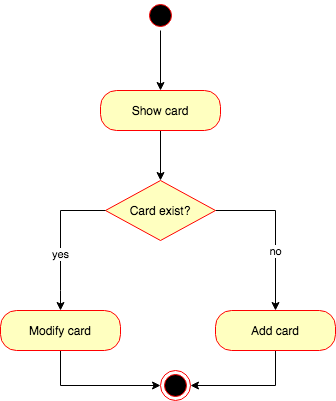

The diagram above was exported from draw.io. Its source (the exported page's mxGraphModel, read from the mxfile embedded in the PNG):
<mxGraphModel dx="786" dy="420" grid="1" gridSize="10" guides="1" tooltips="1" connect="1" arrows="1" fold="1" page="1" pageScale="1" pageWidth="850" pageHeight="1100" math="0" shadow="0">
  <root>
    <mxCell id="0" />
    <mxCell id="1" parent="0" />
    <mxCell id="Ofhy9J5GNlNmhq34zyfQ-1" value="" style="edgeStyle=orthogonalEdgeStyle;rounded=0;orthogonalLoop=1;jettySize=auto;html=1;" edge="1" parent="1" source="Ofhy9J5GNlNmhq34zyfQ-2" target="Ofhy9J5GNlNmhq34zyfQ-5">
      <mxGeometry relative="1" as="geometry" />
    </mxCell>
    <mxCell id="Ofhy9J5GNlNmhq34zyfQ-2" value="" style="ellipse;html=1;shape=startState;fillColor=#000000;strokeColor=#ff0000;" vertex="1" parent="1">
      <mxGeometry x="185" y="30" width="30" height="30" as="geometry" />
    </mxCell>
    <mxCell id="Ofhy9J5GNlNmhq34zyfQ-3" value="" style="edgeStyle=orthogonalEdgeStyle;rounded=0;orthogonalLoop=1;jettySize=auto;html=1;" edge="1" parent="1" source="Ofhy9J5GNlNmhq34zyfQ-5">
      <mxGeometry relative="1" as="geometry">
        <mxPoint x="200" y="210" as="targetPoint" />
      </mxGeometry>
    </mxCell>
    <mxCell id="Ofhy9J5GNlNmhq34zyfQ-5" value="Show card" style="rounded=1;whiteSpace=wrap;html=1;arcSize=40;fontColor=#000000;fillColor=#ffffc0;strokeColor=#ff0000;" vertex="1" parent="1">
      <mxGeometry x="140" y="120" width="120" height="40" as="geometry" />
    </mxCell>
    <mxCell id="Ofhy9J5GNlNmhq34zyfQ-24" value="" style="edgeStyle=orthogonalEdgeStyle;rounded=0;orthogonalLoop=1;jettySize=auto;html=1;entryX=0;entryY=0.5;entryDx=0;entryDy=0;" edge="1" parent="1" source="Ofhy9J5GNlNmhq34zyfQ-7" target="Ofhy9J5GNlNmhq34zyfQ-20">
      <mxGeometry relative="1" as="geometry">
        <mxPoint x="100" y="420" as="targetPoint" />
        <Array as="points">
          <mxPoint x="100" y="415" />
        </Array>
      </mxGeometry>
    </mxCell>
    <mxCell id="Ofhy9J5GNlNmhq34zyfQ-7" value="Modify card" style="rounded=1;whiteSpace=wrap;html=1;arcSize=40;fontColor=#000000;fillColor=#ffffc0;strokeColor=#ff0000;" vertex="1" parent="1">
      <mxGeometry x="40" y="340" width="120" height="40" as="geometry" />
    </mxCell>
    <mxCell id="Ofhy9J5GNlNmhq34zyfQ-16" value="" style="edgeStyle=orthogonalEdgeStyle;rounded=0;orthogonalLoop=1;jettySize=auto;html=1;entryX=0.5;entryY=0;entryDx=0;entryDy=0;" edge="1" parent="1" source="Ofhy9J5GNlNmhq34zyfQ-10" target="Ofhy9J5GNlNmhq34zyfQ-19">
      <mxGeometry relative="1" as="geometry">
        <mxPoint x="320" y="260" as="targetPoint" />
        <Array as="points">
          <mxPoint x="315" y="240" />
        </Array>
      </mxGeometry>
    </mxCell>
    <mxCell id="Ofhy9J5GNlNmhq34zyfQ-22" value="no" style="edgeLabel;html=1;align=center;verticalAlign=middle;resizable=0;points=[];" vertex="1" connectable="0" parent="Ofhy9J5GNlNmhq34zyfQ-16">
      <mxGeometry x="0.25" y="-1" relative="1" as="geometry">
        <mxPoint as="offset" />
      </mxGeometry>
    </mxCell>
    <mxCell id="Ofhy9J5GNlNmhq34zyfQ-10" value="Card exist?" style="rhombus;whiteSpace=wrap;html=1;fillColor=#ffffc0;strokeColor=#ff0000;" vertex="1" parent="1">
      <mxGeometry x="145" y="210" width="110" height="60" as="geometry" />
    </mxCell>
    <mxCell id="Ofhy9J5GNlNmhq34zyfQ-11" value="yes" style="edgeStyle=orthogonalEdgeStyle;rounded=0;orthogonalLoop=1;jettySize=auto;html=1;exitX=0;exitY=0.5;exitDx=0;exitDy=0;entryX=0.5;entryY=0;entryDx=0;entryDy=0;" edge="1" parent="1" source="Ofhy9J5GNlNmhq34zyfQ-10" target="Ofhy9J5GNlNmhq34zyfQ-7">
      <mxGeometry x="0.2258" relative="1" as="geometry">
        <mxPoint x="115" y="240" as="sourcePoint" />
        <mxPoint x="100" y="330" as="targetPoint" />
        <Array as="points">
          <mxPoint x="100" y="240" />
          <mxPoint x="100" y="320" />
          <mxPoint x="100" y="320" />
        </Array>
        <mxPoint as="offset" />
      </mxGeometry>
    </mxCell>
    <mxCell id="Ofhy9J5GNlNmhq34zyfQ-28" value="" style="edgeStyle=orthogonalEdgeStyle;rounded=0;orthogonalLoop=1;jettySize=auto;html=1;entryX=1;entryY=0.5;entryDx=0;entryDy=0;" edge="1" parent="1" source="Ofhy9J5GNlNmhq34zyfQ-19" target="Ofhy9J5GNlNmhq34zyfQ-20">
      <mxGeometry relative="1" as="geometry">
        <mxPoint x="240" y="390" as="targetPoint" />
        <Array as="points">
          <mxPoint x="315" y="415" />
        </Array>
      </mxGeometry>
    </mxCell>
    <mxCell id="Ofhy9J5GNlNmhq34zyfQ-19" value="Add card" style="rounded=1;whiteSpace=wrap;html=1;arcSize=40;fontColor=#000000;fillColor=#ffffc0;strokeColor=#ff0000;" vertex="1" parent="1">
      <mxGeometry x="255" y="340" width="120" height="40" as="geometry" />
    </mxCell>
    <mxCell id="Ofhy9J5GNlNmhq34zyfQ-20" value="" style="ellipse;html=1;shape=endState;fillColor=#000000;strokeColor=#ff0000;" vertex="1" parent="1">
      <mxGeometry x="200" y="400" width="30" height="30" as="geometry" />
    </mxCell>
  </root>
</mxGraphModel>